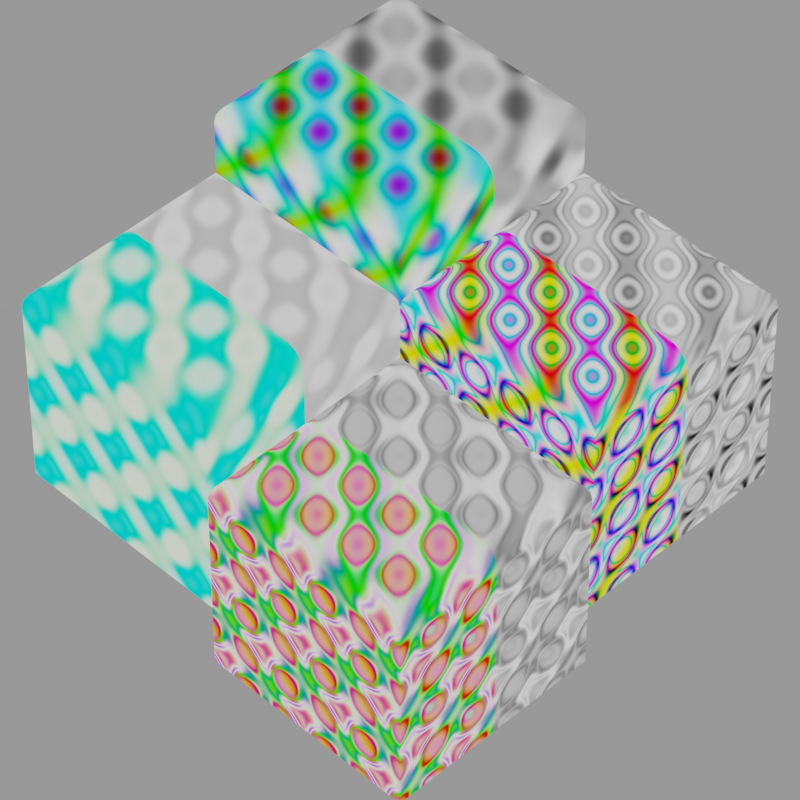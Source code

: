 # Source: magic.blend  (saved by Blender 3.6.13; exported with 4.5.12 LTS)
import bpy
from mathutils import Matrix  # noqa: F401  (used for matrix-valued properties, if any)

bpy.ops.wm.read_factory_settings(use_empty=True)
scene = bpy.context.scene
scene.name = 'Scene'

# ---- collections
col_collection = bpy.data.collections.new('Collection'); scene.collection.children.link(col_collection)

# ---- materials (node trees are filled in below, after node groups)
mat_default_color = bpy.data.materials.new('Default Color')
mat_default_color.alpha_threshold = 0.0
mat_default_color.roughness = 0.5
mat_default_color.line_color = (0.0, 0.0, 0.0, 1.0)
mat_default_fac = bpy.data.materials.new('Default Fac')
mat_default_fac.alpha_threshold = 0.0
mat_default_fac.roughness = 0.5
mat_default_fac.line_color = (0.0, 0.0, 0.0, 1.0)
mat_increased_distortion_color = bpy.data.materials.new('Increased Distortion Color')
mat_increased_distortion_color.alpha_threshold = 0.0
mat_increased_distortion_color.roughness = 0.5
mat_increased_distortion_color.line_color = (0.0, 0.0, 0.0, 1.0)
mat_increased_distortion_fac = bpy.data.materials.new('Increased Distortion Fac')
mat_increased_distortion_fac.alpha_threshold = 0.0
mat_increased_distortion_fac.roughness = 0.5
mat_increased_distortion_fac.line_color = (0.0, 0.0, 0.0, 1.0)
mat_increase_depth__decreased_distortion_color = bpy.data.materials.new('Increase Depth, Decreased Distortion Color')
mat_increase_depth__decreased_distortion_color.alpha_threshold = 0.0
mat_increase_depth__decreased_distortion_color.roughness = 0.5
mat_increase_depth__decreased_distortion_color.line_color = (0.0, 0.0, 0.0, 1.0)
mat_increase_depth__decreased_distortion_fac = bpy.data.materials.new('Increase Depth, Decreased Distortion Fac')
mat_increase_depth__decreased_distortion_fac.alpha_threshold = 0.0
mat_increase_depth__decreased_distortion_fac.roughness = 0.5
mat_increase_depth__decreased_distortion_fac.line_color = (0.0, 0.0, 0.0, 1.0)
mat_increase_depth__negative_distortion_color = bpy.data.materials.new('Increase Depth, Negative Distortion Color')
mat_increase_depth__negative_distortion_color.alpha_threshold = 0.0
mat_increase_depth__negative_distortion_color.roughness = 0.5
mat_increase_depth__negative_distortion_color.line_color = (0.0, 0.0, 0.0, 1.0)
mat_increase_depth__negative_distortion_fac = bpy.data.materials.new('Increase Depth, Negative Distortion Fac')
mat_increase_depth__negative_distortion_fac.alpha_threshold = 0.0
mat_increase_depth__negative_distortion_fac.roughness = 0.5
mat_increase_depth__negative_distortion_fac.line_color = (0.0, 0.0, 0.0, 1.0)

# ---- node groups
ng_default = bpy.data.node_groups.new('Default', 'ShaderNodeTree')
_s = ng_default.interface.new_socket(name='Color', in_out='OUTPUT', socket_type='NodeSocketColor')
_s.default_value = (0.0, 0.0, 0.0, 0.0)
_s = ng_default.interface.new_socket(name='Fac', in_out='OUTPUT', socket_type='NodeSocketFloat')
_N = ng_default.nodes; _L = ng_default.links
n0 = _N.new('NodeGroupOutput'); n0.name = 'Group Output'; n0.location = (190, 0)
n1 = _N.new('ShaderNodeTexMagic'); n1.name = 'Magic Texture'; n1.location = (0, 0)
n1.inputs[1].default_value = 3.0
_L.new(n1.outputs[0], n0.inputs[0])
_L.new(n1.outputs[1], n0.inputs[1])
n0.is_active_output = True
ng_increased_distortion = bpy.data.node_groups.new('Increased Distortion', 'ShaderNodeTree')
_s = ng_increased_distortion.interface.new_socket(name='Color', in_out='OUTPUT', socket_type='NodeSocketColor')
_s.default_value = (0.0, 0.0, 0.0, 0.0)
_s = ng_increased_distortion.interface.new_socket(name='Fac', in_out='OUTPUT', socket_type='NodeSocketFloat')
_N = ng_increased_distortion.nodes; _L = ng_increased_distortion.links
n0 = _N.new('NodeGroupOutput'); n0.name = 'Group Output'; n0.location = (190, 0)
n1 = _N.new('ShaderNodeTexMagic'); n1.name = 'Magic Texture'; n1.location = (0, 0)
n1.inputs[1].default_value = 3.0
n1.inputs[2].default_value = 2.8
_L.new(n1.outputs[0], n0.inputs[0])
_L.new(n1.outputs[1], n0.inputs[1])
n0.is_active_output = True
ng_increase_depth__decreased_distortion = bpy.data.node_groups.new('Increase Depth, Decreased Distortion', 'ShaderNodeTree')
_s = ng_increase_depth__decreased_distortion.interface.new_socket(name='Color', in_out='OUTPUT', socket_type='NodeSocketColor')
_s.default_value = (0.0, 0.0, 0.0, 0.0)
_s = ng_increase_depth__decreased_distortion.interface.new_socket(name='Fac', in_out='OUTPUT', socket_type='NodeSocketFloat')
_N = ng_increase_depth__decreased_distortion.nodes; _L = ng_increase_depth__decreased_distortion.links
n0 = _N.new('ShaderNodeTexMagic'); n0.name = 'Magic Texture'; n0.location = (0, 0)
n0.turbulence_depth = 8
n0.inputs[1].default_value = 3.0
n0.inputs[2].default_value = 0.8
n1 = _N.new('NodeGroupOutput'); n1.name = 'Group Output'; n1.location = (190, 0)
_L.new(n0.outputs[0], n1.inputs[0])
_L.new(n0.outputs[1], n1.inputs[1])
n1.is_active_output = True
ng_increase_depth__negative_distortion = bpy.data.node_groups.new('Increase Depth, Negative Distortion', 'ShaderNodeTree')
_s = ng_increase_depth__negative_distortion.interface.new_socket(name='Color', in_out='OUTPUT', socket_type='NodeSocketColor')
_s.default_value = (0.0, 0.0, 0.0, 0.0)
_s = ng_increase_depth__negative_distortion.interface.new_socket(name='Fac', in_out='OUTPUT', socket_type='NodeSocketFloat')
_N = ng_increase_depth__negative_distortion.nodes; _L = ng_increase_depth__negative_distortion.links
n0 = _N.new('ShaderNodeTexMagic'); n0.name = 'Magic Texture'; n0.location = (0, 0)
n0.turbulence_depth = 6
n0.inputs[1].default_value = 3.0
n0.inputs[2].default_value = -1.3
n1 = _N.new('NodeGroupOutput'); n1.name = 'Group Output'; n1.location = (190, 0)
_L.new(n0.outputs[0], n1.inputs[0])
_L.new(n0.outputs[1], n1.inputs[1])
n1.is_active_output = True

# ---- material node trees
mat_default_color.use_nodes = True; mat_default_color.node_tree.nodes.clear()
_N = mat_default_color.node_tree.nodes; _L = mat_default_color.node_tree.links
n0 = _N.new('ShaderNodeOutputMaterial'); n0.name = 'Material Output'; n0.location = (286, 302)
n1 = _N.new('ShaderNodeGroup'); n1.name = 'Group'; n1.location = (64, 304)
n1.node_tree = ng_default
_L.new(n1.outputs[0], n0.inputs[0])
n0.is_active_output = True
mat_default_fac.use_nodes = True; mat_default_fac.node_tree.nodes.clear()
_N = mat_default_fac.node_tree.nodes; _L = mat_default_fac.node_tree.links
n0 = _N.new('ShaderNodeOutputMaterial'); n0.name = 'Material Output'; n0.location = (286, 302)
n1 = _N.new('ShaderNodeGroup'); n1.name = 'Group'; n1.location = (59, 273)
n1.node_tree = ng_default
_L.new(n1.outputs[1], n0.inputs[0])
n0.is_active_output = True
mat_increased_distortion_color.use_nodes = True; mat_increased_distortion_color.node_tree.nodes.clear()
_N = mat_increased_distortion_color.node_tree.nodes; _L = mat_increased_distortion_color.node_tree.links
n0 = _N.new('ShaderNodeOutputMaterial'); n0.name = 'Material Output'; n0.location = (286, 302)
n1 = _N.new('ShaderNodeGroup'); n1.name = 'Group'; n1.location = (64, 304)
n1.node_tree = ng_increased_distortion
_L.new(n1.outputs[0], n0.inputs[0])
n0.is_active_output = True
mat_increased_distortion_fac.use_nodes = True; mat_increased_distortion_fac.node_tree.nodes.clear()
_N = mat_increased_distortion_fac.node_tree.nodes; _L = mat_increased_distortion_fac.node_tree.links
n0 = _N.new('ShaderNodeOutputMaterial'); n0.name = 'Material Output'; n0.location = (286, 302)
n1 = _N.new('ShaderNodeGroup'); n1.name = 'Group'; n1.location = (78, 289)
n1.node_tree = ng_increased_distortion
_L.new(n1.outputs[1], n0.inputs[0])
n0.is_active_output = True
mat_increase_depth__decreased_distortion_color.use_nodes = True; mat_increase_depth__decreased_distortion_color.node_tree.nodes.clear()
_N = mat_increase_depth__decreased_distortion_color.node_tree.nodes; _L = mat_increase_depth__decreased_distortion_color.node_tree.links
n0 = _N.new('ShaderNodeOutputMaterial'); n0.name = 'Material Output'; n0.location = (286, 302)
n1 = _N.new('ShaderNodeGroup'); n1.name = 'Group'; n1.location = (64, 304)
n1.node_tree = ng_increase_depth__decreased_distortion
_L.new(n1.outputs[0], n0.inputs[0])
n0.is_active_output = True
mat_increase_depth__decreased_distortion_fac.use_nodes = True; mat_increase_depth__decreased_distortion_fac.node_tree.nodes.clear()
_N = mat_increase_depth__decreased_distortion_fac.node_tree.nodes; _L = mat_increase_depth__decreased_distortion_fac.node_tree.links
n0 = _N.new('ShaderNodeOutputMaterial'); n0.name = 'Material Output'; n0.location = (286, 302)
n1 = _N.new('ShaderNodeGroup'); n1.name = 'Group'; n1.location = (96, 289)
n1.node_tree = ng_increase_depth__decreased_distortion
_L.new(n1.outputs[1], n0.inputs[0])
n0.is_active_output = True
mat_increase_depth__negative_distortion_color.use_nodes = True; mat_increase_depth__negative_distortion_color.node_tree.nodes.clear()
_N = mat_increase_depth__negative_distortion_color.node_tree.nodes; _L = mat_increase_depth__negative_distortion_color.node_tree.links
n0 = _N.new('ShaderNodeOutputMaterial'); n0.name = 'Material Output'; n0.location = (286, 302)
n1 = _N.new('ShaderNodeGroup'); n1.name = 'Group'; n1.location = (79, 284)
n1.node_tree = ng_increase_depth__negative_distortion
_L.new(n1.outputs[0], n0.inputs[0])
n0.is_active_output = True
mat_increase_depth__negative_distortion_fac.use_nodes = True; mat_increase_depth__negative_distortion_fac.node_tree.nodes.clear()
_N = mat_increase_depth__negative_distortion_fac.node_tree.nodes; _L = mat_increase_depth__negative_distortion_fac.node_tree.links
n0 = _N.new('ShaderNodeOutputMaterial'); n0.name = 'Material Output'; n0.location = (286, 302)
n1 = _N.new('ShaderNodeGroup'); n1.name = 'Group'; n1.location = (89, 283)
n1.node_tree = ng_increase_depth__negative_distortion
_L.new(n1.outputs[1], n0.inputs[0])
n0.is_active_output = True

# ---- cameras
cam_camera = bpy.data.cameras.new('Camera')
cam_camera.clip_end = 100.0
cam_camera.lens = 200.0
cam_camera.ortho_scale = 7.314

# ---- meshes
me_cube_001 = bpy.data.meshes.new('Cube.001')
me_cube_001.from_pydata([(-1.0, -1.0, 0.0), (1.0, -1.0, 0.0), (-1.0, 1.0, 0.0), (1.0, 1.0, 0.0), (-0.7847, 0.7847, 2.0), (-1.0, 1.0, 1.785), (-0.8512, 0.8512, 1.99), (-0.9113, 0.9113, 1.959), (-0.9589, 0.9589, 1.912), (-0.9895, 0.9895, 1.852), (-1.0, -1.0, 1.785), (-0.7847, -0.7847, 2.0), (-0.9895, -0.9895, 1.852), (-0.9589, -0.9589, 1.912), (-0.9113, -0.9113, 1.959), (-0.8512, -0.8512, 1.99), (1.0, -1.0, 1.785), (0.7847, -0.7847, 2.0), (0.9895, -0.9895, 1.852), (0.9589, -0.9589, 1.912), (0.9113, -0.9113, 1.959), (0.8512, -0.8512, 1.99), (1.0, 1.0, 1.785), (0.7847, 0.7847, 2.0), (0.9895, 0.9895, 1.852), (0.9589, 0.9589, 1.912), (0.9113, 0.9113, 1.959), (0.8512, 0.8512, 1.99), (-1.0, 0.0, 0.0), (1.0, 0.0, 0.0), (-1.0, 0.0, 1.785), (-0.9895, 0.0, 1.852), (-0.9589, 0.0, 1.912), (-0.9113, 0.0, 1.959), (-0.8512, 0.0, 1.99), (-0.7847, 0.0, 2.0), (1.0, 0.0, 1.785), (0.9895, 0.0, 1.852), (0.9589, 0.0, 1.912), (0.9113, 0.0, 1.959), (0.8512, 0.0, 1.99), (0.7847, 0.0, 2.0)], [], [(28, 2, 3, 29), (3, 2, 5, 22), (0, 1, 16, 10), (29, 3, 22, 36), (35, 41, 23, 4), (30, 10, 12, 31), (31, 12, 13, 32), (32, 13, 14, 33), (33, 14, 15, 34), (34, 15, 11, 35), (10, 16, 18, 12), (12, 18, 19, 13), (13, 19, 20, 14), (14, 20, 21, 15), (15, 21, 17, 11), (36, 22, 24, 37), (37, 24, 25, 38), (38, 25, 26, 39), (39, 26, 27, 40), (40, 27, 23, 41), (22, 5, 9, 24), (24, 9, 8, 25), (25, 8, 7, 26), (26, 7, 6, 27), (27, 6, 4, 23), (28, 0, 10, 30), (2, 28, 30, 5), (21, 40, 41, 17), (20, 39, 40, 21), (19, 38, 39, 20), (18, 37, 38, 19), (16, 36, 37, 18), (6, 34, 35, 4), (7, 33, 34, 6), (8, 32, 33, 7), (9, 31, 32, 8), (5, 30, 31, 9), (11, 17, 41, 35), (1, 29, 36, 16), (0, 28, 29, 1)])
me_cube_001.polygons.foreach_set('material_index', [1, 1, 0, 1, 1, 0, 0, 0, 0, 0, 0, 0, 0, 0, 0, 1, 1, 1, 1, 1, 1, 1, 1, 1, 1, 0, 1, 0, 0, 0, 0, 0, 1, 1, 1, 1, 1, 0, 0, 0])
_uv = me_cube_001.uv_layers.new(name='UVMap')
_uv.uv.foreach_set('vector', [0.0, 0.5, 0.0, 1.0, 1.0, 1.0, 1.0, 0.5, 1.0, 1.0, 0.0, 1.0, 0.0, 1.0, 1.0, 1.0, 0.0, 0.0, 1.0, 0.0, 1.0, 0.0, 0.0, 0.0, 1.0, 0.5, 1.0, 1.0, 1.0, 1.0, 1.0, 0.5, 0.1076, 0.5, 0.8924, 0.5, 0.8924, 0.8924, 0.1076, 0.8924, 0.0, 0.5, 0.0, 0.0, 0.002634, 0.002634, 0.002634, 0.5, 0.002634, 0.5, 0.002634, 0.002634, 0.01028, 0.01028, 0.01028, 0.5, 0.01028, 0.5, 0.01028, 0.01028, 0.04437, 0.04437, 0.04437, 0.5, 0.04437, 0.5, 0.04437, 0.04437, 0.07438, 0.07438, 0.07438, 0.5, 0.07438, 0.5, 0.07438, 0.07438, 0.1076, 0.1076, 0.1076, 0.5, 0.0, 0.0, 1.0, 0.0, 0.9974, 0.002634, 0.002634, 0.002634, 0.002634, 0.002634, 0.9974, 0.002634, 0.9897, 0.01028, 0.01028, 0.01028, 0.01028, 0.01028, 0.9897, 0.01028, 0.9556, 0.04437, 0.04437, 0.04437, 0.04437, 0.04437, 0.9556, 0.04437, 0.9256, 0.07438, 0.07438, 0.07438, 0.07438, 0.07438, 0.9256, 0.07438, 0.8924, 0.1076, 0.1076, 0.1076, 1.0, 0.5, 1.0, 1.0, 0.9974, 0.9974, 0.9974, 0.5, 0.9974, 0.5, 0.9974, 0.9974, 0.9897, 0.9897, 0.9897, 0.5, 0.9897, 0.5, 0.9897, 0.9897, 0.9556, 0.9556, 0.9556, 0.5, 0.9556, 0.5, 0.9556, 0.9556, 0.9256, 0.9256, 0.9256, 0.5, 0.9256, 0.5, 0.9256, 0.9256, 0.8924, 0.8924, 0.8924, 0.5, 1.0, 1.0, 0.0, 1.0, 0.002634, 0.9974, 0.9974, 0.9974, 0.9974, 0.9974, 0.002634, 0.9974, 0.01028, 0.9897, 0.9897, 0.9897, 0.9897, 0.9897, 0.01028, 0.9897, 0.04437, 0.9556, 0.9556, 0.9556, 0.9556, 0.9556, 0.04437, 0.9556, 0.07438, 0.9256, 0.9256, 0.9256, 0.9256, 0.9256, 0.07438, 0.9256, 0.1076, 0.8924, 0.8924, 0.8924, 0.0, 0.5, 0.0, 0.0, 0.0, 0.0, 0.0, 0.5, 0.0, 1.0, 0.0, 0.5, 0.0, 0.5, 0.0, 1.0, 0.9256, 0.07438, 0.9256, 0.5, 0.8924, 0.5, 0.8924, 0.1076, 0.9556, 0.04437, 0.9556, 0.5, 0.9256, 0.5, 0.9256, 0.07438, 0.9897, 0.01028, 0.9897, 0.5, 0.9556, 0.5, 0.9556, 0.04437, 0.9974, 0.002634, 0.9974, 0.5, 0.9897, 0.5, 0.9897, 0.01028, 1.0, 0.0, 1.0, 0.5, 0.9974, 0.5, 0.9974, 0.002634, 0.07438, 0.9256, 0.07438, 0.5, 0.1076, 0.5, 0.1076, 0.8924, 0.04437, 0.9556, 0.04437, 0.5, 0.07438, 0.5, 0.07438, 0.9256, 0.01028, 0.9897, 0.01028, 0.5, 0.04437, 0.5, 0.04437, 0.9556, 0.002634, 0.9974, 0.002634, 0.5, 0.01028, 0.5, 0.01028, 0.9897, 0.0, 1.0, 0.0, 0.5, 0.002634, 0.5, 0.002634, 0.9974, 0.1076, 0.1076, 0.8924, 0.1076, 0.8924, 0.5, 0.1076, 0.5, 1.0, 0.0, 1.0, 0.5, 1.0, 0.5, 1.0, 0.0, 0.0, 0.0, 0.0, 0.5, 1.0, 0.5, 1.0, 0.0])
me_cube_001.materials.append(mat_default_color)
me_cube_001.materials.append(mat_default_fac)
me_cube_001.update()
me_cube_002 = bpy.data.meshes.new('Cube.002')
me_cube_002.from_pydata([(-1.0, -1.0, 0.0), (1.0, -1.0, 0.0), (-1.0, 1.0, 0.0), (1.0, 1.0, 0.0), (-0.7847, 0.7847, 2.0), (-1.0, 1.0, 1.785), (-0.8512, 0.8512, 1.99), (-0.9113, 0.9113, 1.959), (-0.9589, 0.9589, 1.912), (-0.9895, 0.9895, 1.852), (-1.0, -1.0, 1.785), (-0.7847, -0.7847, 2.0), (-0.9895, -0.9895, 1.852), (-0.9589, -0.9589, 1.912), (-0.9113, -0.9113, 1.959), (-0.8512, -0.8512, 1.99), (1.0, -1.0, 1.785), (0.7847, -0.7847, 2.0), (0.9895, -0.9895, 1.852), (0.9589, -0.9589, 1.912), (0.9113, -0.9113, 1.959), (0.8512, -0.8512, 1.99), (1.0, 1.0, 1.785), (0.7847, 0.7847, 2.0), (0.9895, 0.9895, 1.852), (0.9589, 0.9589, 1.912), (0.9113, 0.9113, 1.959), (0.8512, 0.8512, 1.99), (-1.0, 0.0, 0.0), (1.0, 0.0, 0.0), (-1.0, 0.0, 1.785), (-0.9895, 0.0, 1.852), (-0.9589, 0.0, 1.912), (-0.9113, 0.0, 1.959), (-0.8512, 0.0, 1.99), (-0.7847, 0.0, 2.0), (1.0, 0.0, 1.785), (0.9895, 0.0, 1.852), (0.9589, 0.0, 1.912), (0.9113, 0.0, 1.959), (0.8512, 0.0, 1.99), (0.7847, 0.0, 2.0)], [], [(28, 2, 3, 29), (3, 2, 5, 22), (0, 1, 16, 10), (29, 3, 22, 36), (35, 41, 23, 4), (30, 10, 12, 31), (31, 12, 13, 32), (32, 13, 14, 33), (33, 14, 15, 34), (34, 15, 11, 35), (10, 16, 18, 12), (12, 18, 19, 13), (13, 19, 20, 14), (14, 20, 21, 15), (15, 21, 17, 11), (36, 22, 24, 37), (37, 24, 25, 38), (38, 25, 26, 39), (39, 26, 27, 40), (40, 27, 23, 41), (22, 5, 9, 24), (24, 9, 8, 25), (25, 8, 7, 26), (26, 7, 6, 27), (27, 6, 4, 23), (28, 0, 10, 30), (2, 28, 30, 5), (21, 40, 41, 17), (20, 39, 40, 21), (19, 38, 39, 20), (18, 37, 38, 19), (16, 36, 37, 18), (6, 34, 35, 4), (7, 33, 34, 6), (8, 32, 33, 7), (9, 31, 32, 8), (5, 30, 31, 9), (11, 17, 41, 35), (1, 29, 36, 16), (0, 28, 29, 1)])
me_cube_002.polygons.foreach_set('material_index', [1, 1, 0, 1, 1, 0, 0, 0, 0, 0, 0, 0, 0, 0, 0, 1, 1, 1, 1, 1, 1, 1, 1, 1, 1, 0, 1, 0, 0, 0, 0, 0, 1, 1, 1, 1, 1, 0, 0, 0])
_uv = me_cube_002.uv_layers.new(name='UVMap')
_uv.uv.foreach_set('vector', [0.0, 0.5, 0.0, 1.0, 1.0, 1.0, 1.0, 0.5, 1.0, 1.0, 0.0, 1.0, 0.0, 1.0, 1.0, 1.0, 0.0, 0.0, 1.0, 0.0, 1.0, 0.0, 0.0, 0.0, 1.0, 0.5, 1.0, 1.0, 1.0, 1.0, 1.0, 0.5, 0.1076, 0.5, 0.8924, 0.5, 0.8924, 0.8924, 0.1076, 0.8924, 0.0, 0.5, 0.0, 0.0, 0.002634, 0.002634, 0.002634, 0.5, 0.002634, 0.5, 0.002634, 0.002634, 0.01028, 0.01028, 0.01028, 0.5, 0.01028, 0.5, 0.01028, 0.01028, 0.04437, 0.04437, 0.04437, 0.5, 0.04437, 0.5, 0.04437, 0.04437, 0.07438, 0.07438, 0.07438, 0.5, 0.07438, 0.5, 0.07438, 0.07438, 0.1076, 0.1076, 0.1076, 0.5, 0.0, 0.0, 1.0, 0.0, 0.9974, 0.002634, 0.002634, 0.002634, 0.002634, 0.002634, 0.9974, 0.002634, 0.9897, 0.01028, 0.01028, 0.01028, 0.01028, 0.01028, 0.9897, 0.01028, 0.9556, 0.04437, 0.04437, 0.04437, 0.04437, 0.04437, 0.9556, 0.04437, 0.9256, 0.07438, 0.07438, 0.07438, 0.07438, 0.07438, 0.9256, 0.07438, 0.8924, 0.1076, 0.1076, 0.1076, 1.0, 0.5, 1.0, 1.0, 0.9974, 0.9974, 0.9974, 0.5, 0.9974, 0.5, 0.9974, 0.9974, 0.9897, 0.9897, 0.9897, 0.5, 0.9897, 0.5, 0.9897, 0.9897, 0.9556, 0.9556, 0.9556, 0.5, 0.9556, 0.5, 0.9556, 0.9556, 0.9256, 0.9256, 0.9256, 0.5, 0.9256, 0.5, 0.9256, 0.9256, 0.8924, 0.8924, 0.8924, 0.5, 1.0, 1.0, 0.0, 1.0, 0.002634, 0.9974, 0.9974, 0.9974, 0.9974, 0.9974, 0.002634, 0.9974, 0.01028, 0.9897, 0.9897, 0.9897, 0.9897, 0.9897, 0.01028, 0.9897, 0.04437, 0.9556, 0.9556, 0.9556, 0.9556, 0.9556, 0.04437, 0.9556, 0.07438, 0.9256, 0.9256, 0.9256, 0.9256, 0.9256, 0.07438, 0.9256, 0.1076, 0.8924, 0.8924, 0.8924, 0.0, 0.5, 0.0, 0.0, 0.0, 0.0, 0.0, 0.5, 0.0, 1.0, 0.0, 0.5, 0.0, 0.5, 0.0, 1.0, 0.9256, 0.07438, 0.9256, 0.5, 0.8924, 0.5, 0.8924, 0.1076, 0.9556, 0.04437, 0.9556, 0.5, 0.9256, 0.5, 0.9256, 0.07438, 0.9897, 0.01028, 0.9897, 0.5, 0.9556, 0.5, 0.9556, 0.04437, 0.9974, 0.002634, 0.9974, 0.5, 0.9897, 0.5, 0.9897, 0.01028, 1.0, 0.0, 1.0, 0.5, 0.9974, 0.5, 0.9974, 0.002634, 0.07438, 0.9256, 0.07438, 0.5, 0.1076, 0.5, 0.1076, 0.8924, 0.04437, 0.9556, 0.04437, 0.5, 0.07438, 0.5, 0.07438, 0.9256, 0.01028, 0.9897, 0.01028, 0.5, 0.04437, 0.5, 0.04437, 0.9556, 0.002634, 0.9974, 0.002634, 0.5, 0.01028, 0.5, 0.01028, 0.9897, 0.0, 1.0, 0.0, 0.5, 0.002634, 0.5, 0.002634, 0.9974, 0.1076, 0.1076, 0.8924, 0.1076, 0.8924, 0.5, 0.1076, 0.5, 1.0, 0.0, 1.0, 0.5, 1.0, 0.5, 1.0, 0.0, 0.0, 0.0, 0.0, 0.5, 1.0, 0.5, 1.0, 0.0])
me_cube_002.materials.append(mat_increased_distortion_color)
me_cube_002.materials.append(mat_increased_distortion_fac)
me_cube_002.update()
me_cube_003 = bpy.data.meshes.new('Cube.003')
me_cube_003.from_pydata([(-1.0, -1.0, 0.0), (1.0, -1.0, 0.0), (-1.0, 1.0, 0.0), (1.0, 1.0, 0.0), (-0.7847, 0.7847, 2.0), (-1.0, 1.0, 1.785), (-0.8512, 0.8512, 1.99), (-0.9113, 0.9113, 1.959), (-0.9589, 0.9589, 1.912), (-0.9895, 0.9895, 1.852), (-1.0, -1.0, 1.785), (-0.7847, -0.7847, 2.0), (-0.9895, -0.9895, 1.852), (-0.9589, -0.9589, 1.912), (-0.9113, -0.9113, 1.959), (-0.8512, -0.8512, 1.99), (1.0, -1.0, 1.785), (0.7847, -0.7847, 2.0), (0.9895, -0.9895, 1.852), (0.9589, -0.9589, 1.912), (0.9113, -0.9113, 1.959), (0.8512, -0.8512, 1.99), (1.0, 1.0, 1.785), (0.7847, 0.7847, 2.0), (0.9895, 0.9895, 1.852), (0.9589, 0.9589, 1.912), (0.9113, 0.9113, 1.959), (0.8512, 0.8512, 1.99), (-1.0, 0.0, 0.0), (1.0, 0.0, 0.0), (-1.0, 0.0, 1.785), (-0.9895, 0.0, 1.852), (-0.9589, 0.0, 1.912), (-0.9113, 0.0, 1.959), (-0.8512, 0.0, 1.99), (-0.7847, 0.0, 2.0), (1.0, 0.0, 1.785), (0.9895, 0.0, 1.852), (0.9589, 0.0, 1.912), (0.9113, 0.0, 1.959), (0.8512, 0.0, 1.99), (0.7847, 0.0, 2.0)], [], [(28, 2, 3, 29), (3, 2, 5, 22), (0, 1, 16, 10), (29, 3, 22, 36), (35, 41, 23, 4), (30, 10, 12, 31), (31, 12, 13, 32), (32, 13, 14, 33), (33, 14, 15, 34), (34, 15, 11, 35), (10, 16, 18, 12), (12, 18, 19, 13), (13, 19, 20, 14), (14, 20, 21, 15), (15, 21, 17, 11), (36, 22, 24, 37), (37, 24, 25, 38), (38, 25, 26, 39), (39, 26, 27, 40), (40, 27, 23, 41), (22, 5, 9, 24), (24, 9, 8, 25), (25, 8, 7, 26), (26, 7, 6, 27), (27, 6, 4, 23), (28, 0, 10, 30), (2, 28, 30, 5), (21, 40, 41, 17), (20, 39, 40, 21), (19, 38, 39, 20), (18, 37, 38, 19), (16, 36, 37, 18), (6, 34, 35, 4), (7, 33, 34, 6), (8, 32, 33, 7), (9, 31, 32, 8), (5, 30, 31, 9), (11, 17, 41, 35), (1, 29, 36, 16), (0, 28, 29, 1)])
me_cube_003.polygons.foreach_set('material_index', [1, 1, 0, 1, 1, 0, 0, 0, 0, 0, 0, 0, 0, 0, 0, 1, 1, 1, 1, 1, 1, 1, 1, 1, 1, 0, 1, 0, 0, 0, 0, 0, 1, 1, 1, 1, 1, 0, 0, 0])
_uv = me_cube_003.uv_layers.new(name='UVMap')
_uv.uv.foreach_set('vector', [0.0, 0.5, 0.0, 1.0, 1.0, 1.0, 1.0, 0.5, 1.0, 1.0, 0.0, 1.0, 0.0, 1.0, 1.0, 1.0, 0.0, 0.0, 1.0, 0.0, 1.0, 0.0, 0.0, 0.0, 1.0, 0.5, 1.0, 1.0, 1.0, 1.0, 1.0, 0.5, 0.1076, 0.5, 0.8924, 0.5, 0.8924, 0.8924, 0.1076, 0.8924, 0.0, 0.5, 0.0, 0.0, 0.002634, 0.002634, 0.002634, 0.5, 0.002634, 0.5, 0.002634, 0.002634, 0.01028, 0.01028, 0.01028, 0.5, 0.01028, 0.5, 0.01028, 0.01028, 0.04437, 0.04437, 0.04437, 0.5, 0.04437, 0.5, 0.04437, 0.04437, 0.07438, 0.07438, 0.07438, 0.5, 0.07438, 0.5, 0.07438, 0.07438, 0.1076, 0.1076, 0.1076, 0.5, 0.0, 0.0, 1.0, 0.0, 0.9974, 0.002634, 0.002634, 0.002634, 0.002634, 0.002634, 0.9974, 0.002634, 0.9897, 0.01028, 0.01028, 0.01028, 0.01028, 0.01028, 0.9897, 0.01028, 0.9556, 0.04437, 0.04437, 0.04437, 0.04437, 0.04437, 0.9556, 0.04437, 0.9256, 0.07438, 0.07438, 0.07438, 0.07438, 0.07438, 0.9256, 0.07438, 0.8924, 0.1076, 0.1076, 0.1076, 1.0, 0.5, 1.0, 1.0, 0.9974, 0.9974, 0.9974, 0.5, 0.9974, 0.5, 0.9974, 0.9974, 0.9897, 0.9897, 0.9897, 0.5, 0.9897, 0.5, 0.9897, 0.9897, 0.9556, 0.9556, 0.9556, 0.5, 0.9556, 0.5, 0.9556, 0.9556, 0.9256, 0.9256, 0.9256, 0.5, 0.9256, 0.5, 0.9256, 0.9256, 0.8924, 0.8924, 0.8924, 0.5, 1.0, 1.0, 0.0, 1.0, 0.002634, 0.9974, 0.9974, 0.9974, 0.9974, 0.9974, 0.002634, 0.9974, 0.01028, 0.9897, 0.9897, 0.9897, 0.9897, 0.9897, 0.01028, 0.9897, 0.04437, 0.9556, 0.9556, 0.9556, 0.9556, 0.9556, 0.04437, 0.9556, 0.07438, 0.9256, 0.9256, 0.9256, 0.9256, 0.9256, 0.07438, 0.9256, 0.1076, 0.8924, 0.8924, 0.8924, 0.0, 0.5, 0.0, 0.0, 0.0, 0.0, 0.0, 0.5, 0.0, 1.0, 0.0, 0.5, 0.0, 0.5, 0.0, 1.0, 0.9256, 0.07438, 0.9256, 0.5, 0.8924, 0.5, 0.8924, 0.1076, 0.9556, 0.04437, 0.9556, 0.5, 0.9256, 0.5, 0.9256, 0.07438, 0.9897, 0.01028, 0.9897, 0.5, 0.9556, 0.5, 0.9556, 0.04437, 0.9974, 0.002634, 0.9974, 0.5, 0.9897, 0.5, 0.9897, 0.01028, 1.0, 0.0, 1.0, 0.5, 0.9974, 0.5, 0.9974, 0.002634, 0.07438, 0.9256, 0.07438, 0.5, 0.1076, 0.5, 0.1076, 0.8924, 0.04437, 0.9556, 0.04437, 0.5, 0.07438, 0.5, 0.07438, 0.9256, 0.01028, 0.9897, 0.01028, 0.5, 0.04437, 0.5, 0.04437, 0.9556, 0.002634, 0.9974, 0.002634, 0.5, 0.01028, 0.5, 0.01028, 0.9897, 0.0, 1.0, 0.0, 0.5, 0.002634, 0.5, 0.002634, 0.9974, 0.1076, 0.1076, 0.8924, 0.1076, 0.8924, 0.5, 0.1076, 0.5, 1.0, 0.0, 1.0, 0.5, 1.0, 0.5, 1.0, 0.0, 0.0, 0.0, 0.0, 0.5, 1.0, 0.5, 1.0, 0.0])
me_cube_003.materials.append(mat_increase_depth__decreased_distortion_color)
me_cube_003.materials.append(mat_increase_depth__decreased_distortion_fac)
me_cube_003.update()
me_cube_004 = bpy.data.meshes.new('Cube.004')
me_cube_004.from_pydata([(-1.0, -1.0, 0.0), (1.0, -1.0, 0.0), (-1.0, 1.0, 0.0), (1.0, 1.0, 0.0), (-0.7847, 0.7847, 2.0), (-1.0, 1.0, 1.785), (-0.8512, 0.8512, 1.99), (-0.9113, 0.9113, 1.959), (-0.9589, 0.9589, 1.912), (-0.9895, 0.9895, 1.852), (-1.0, -1.0, 1.785), (-0.7847, -0.7847, 2.0), (-0.9895, -0.9895, 1.852), (-0.9589, -0.9589, 1.912), (-0.9113, -0.9113, 1.959), (-0.8512, -0.8512, 1.99), (1.0, -1.0, 1.785), (0.7847, -0.7847, 2.0), (0.9895, -0.9895, 1.852), (0.9589, -0.9589, 1.912), (0.9113, -0.9113, 1.959), (0.8512, -0.8512, 1.99), (1.0, 1.0, 1.785), (0.7847, 0.7847, 2.0), (0.9895, 0.9895, 1.852), (0.9589, 0.9589, 1.912), (0.9113, 0.9113, 1.959), (0.8512, 0.8512, 1.99), (-1.0, 0.0, 0.0), (1.0, 0.0, 0.0), (-1.0, 0.0, 1.785), (-0.9895, 0.0, 1.852), (-0.9589, 0.0, 1.912), (-0.9113, 0.0, 1.959), (-0.8512, 0.0, 1.99), (-0.7847, 0.0, 2.0), (1.0, 0.0, 1.785), (0.9895, 0.0, 1.852), (0.9589, 0.0, 1.912), (0.9113, 0.0, 1.959), (0.8512, 0.0, 1.99), (0.7847, 0.0, 2.0)], [], [(28, 2, 3, 29), (3, 2, 5, 22), (0, 1, 16, 10), (29, 3, 22, 36), (35, 41, 23, 4), (30, 10, 12, 31), (31, 12, 13, 32), (32, 13, 14, 33), (33, 14, 15, 34), (34, 15, 11, 35), (10, 16, 18, 12), (12, 18, 19, 13), (13, 19, 20, 14), (14, 20, 21, 15), (15, 21, 17, 11), (36, 22, 24, 37), (37, 24, 25, 38), (38, 25, 26, 39), (39, 26, 27, 40), (40, 27, 23, 41), (22, 5, 9, 24), (24, 9, 8, 25), (25, 8, 7, 26), (26, 7, 6, 27), (27, 6, 4, 23), (28, 0, 10, 30), (2, 28, 30, 5), (21, 40, 41, 17), (20, 39, 40, 21), (19, 38, 39, 20), (18, 37, 38, 19), (16, 36, 37, 18), (6, 34, 35, 4), (7, 33, 34, 6), (8, 32, 33, 7), (9, 31, 32, 8), (5, 30, 31, 9), (11, 17, 41, 35), (1, 29, 36, 16), (0, 28, 29, 1)])
me_cube_004.polygons.foreach_set('material_index', [1, 1, 0, 1, 1, 0, 0, 0, 0, 0, 0, 0, 0, 0, 0, 1, 1, 1, 1, 1, 1, 1, 1, 1, 1, 0, 1, 0, 0, 0, 0, 0, 1, 1, 1, 1, 1, 0, 0, 0])
_uv = me_cube_004.uv_layers.new(name='UVMap')
_uv.uv.foreach_set('vector', [0.0, 0.5, 0.0, 1.0, 1.0, 1.0, 1.0, 0.5, 1.0, 1.0, 0.0, 1.0, 0.0, 1.0, 1.0, 1.0, 0.0, 0.0, 1.0, 0.0, 1.0, 0.0, 0.0, 0.0, 1.0, 0.5, 1.0, 1.0, 1.0, 1.0, 1.0, 0.5, 0.1076, 0.5, 0.8924, 0.5, 0.8924, 0.8924, 0.1076, 0.8924, 0.0, 0.5, 0.0, 0.0, 0.002634, 0.002634, 0.002634, 0.5, 0.002634, 0.5, 0.002634, 0.002634, 0.01028, 0.01028, 0.01028, 0.5, 0.01028, 0.5, 0.01028, 0.01028, 0.04437, 0.04437, 0.04437, 0.5, 0.04437, 0.5, 0.04437, 0.04437, 0.07438, 0.07438, 0.07438, 0.5, 0.07438, 0.5, 0.07438, 0.07438, 0.1076, 0.1076, 0.1076, 0.5, 0.0, 0.0, 1.0, 0.0, 0.9974, 0.002634, 0.002634, 0.002634, 0.002634, 0.002634, 0.9974, 0.002634, 0.9897, 0.01028, 0.01028, 0.01028, 0.01028, 0.01028, 0.9897, 0.01028, 0.9556, 0.04437, 0.04437, 0.04437, 0.04437, 0.04437, 0.9556, 0.04437, 0.9256, 0.07438, 0.07438, 0.07438, 0.07438, 0.07438, 0.9256, 0.07438, 0.8924, 0.1076, 0.1076, 0.1076, 1.0, 0.5, 1.0, 1.0, 0.9974, 0.9974, 0.9974, 0.5, 0.9974, 0.5, 0.9974, 0.9974, 0.9897, 0.9897, 0.9897, 0.5, 0.9897, 0.5, 0.9897, 0.9897, 0.9556, 0.9556, 0.9556, 0.5, 0.9556, 0.5, 0.9556, 0.9556, 0.9256, 0.9256, 0.9256, 0.5, 0.9256, 0.5, 0.9256, 0.9256, 0.8924, 0.8924, 0.8924, 0.5, 1.0, 1.0, 0.0, 1.0, 0.002634, 0.9974, 0.9974, 0.9974, 0.9974, 0.9974, 0.002634, 0.9974, 0.01028, 0.9897, 0.9897, 0.9897, 0.9897, 0.9897, 0.01028, 0.9897, 0.04437, 0.9556, 0.9556, 0.9556, 0.9556, 0.9556, 0.04437, 0.9556, 0.07438, 0.9256, 0.9256, 0.9256, 0.9256, 0.9256, 0.07438, 0.9256, 0.1076, 0.8924, 0.8924, 0.8924, 0.0, 0.5, 0.0, 0.0, 0.0, 0.0, 0.0, 0.5, 0.0, 1.0, 0.0, 0.5, 0.0, 0.5, 0.0, 1.0, 0.9256, 0.07438, 0.9256, 0.5, 0.8924, 0.5, 0.8924, 0.1076, 0.9556, 0.04437, 0.9556, 0.5, 0.9256, 0.5, 0.9256, 0.07438, 0.9897, 0.01028, 0.9897, 0.5, 0.9556, 0.5, 0.9556, 0.04437, 0.9974, 0.002634, 0.9974, 0.5, 0.9897, 0.5, 0.9897, 0.01028, 1.0, 0.0, 1.0, 0.5, 0.9974, 0.5, 0.9974, 0.002634, 0.07438, 0.9256, 0.07438, 0.5, 0.1076, 0.5, 0.1076, 0.8924, 0.04437, 0.9556, 0.04437, 0.5, 0.07438, 0.5, 0.07438, 0.9256, 0.01028, 0.9897, 0.01028, 0.5, 0.04437, 0.5, 0.04437, 0.9556, 0.002634, 0.9974, 0.002634, 0.5, 0.01028, 0.5, 0.01028, 0.9897, 0.0, 1.0, 0.0, 0.5, 0.002634, 0.5, 0.002634, 0.9974, 0.1076, 0.1076, 0.8924, 0.1076, 0.8924, 0.5, 0.1076, 0.5, 1.0, 0.0, 1.0, 0.5, 1.0, 0.5, 1.0, 0.0, 0.0, 0.0, 0.0, 0.5, 1.0, 0.5, 1.0, 0.0])
me_cube_004.materials.append(mat_increase_depth__negative_distortion_color)
me_cube_004.materials.append(mat_increase_depth__negative_distortion_fac)
me_cube_004.update()

# ---- objects
ob_default = bpy.data.objects.new('Default', me_cube_001)
ob_increased_distortion = bpy.data.objects.new('Increased Distortion', me_cube_002)
ob_increased_depth__decreased_distortion = bpy.data.objects.new('Increased Depth, Decreased Distortion', me_cube_003)
ob_increase_depth__negative_distortion = bpy.data.objects.new('Increase Depth, Negative Distortion', me_cube_004)
ob_camera = bpy.data.objects.new('Camera', cam_camera)

# ---- transforms, parenting, visibility, modifiers, constraints
ob_default.location = (0.0, 0.0, -1.0)
ob_increased_distortion.location = (2.0, 0.0, -1.6)
ob_increased_depth__decreased_distortion.location = (0.0, -2.0, -1.6)
ob_increase_depth__negative_distortion.location = (2.0, -2.0, -2.2)
ob_camera.location = (17.97, -17.97, 23.2)
ob_camera.rotation_euler = (0.7854, 4.053e-10, 0.7854)
ob_camera.scale = (1.0, 1.0, 1.0)
ob_camera.lock_rotations_4d = False
ob_camera.empty_display_type = 'ARROWS'
ob_camera.color = (0.0, 0.0, 0.0, 0.0)
ob_camera.display_type = 'WIRE'
ob_camera.lineart.crease_threshold = 0.0

# ---- collection membership
col_collection.objects.link(ob_default)
col_collection.objects.link(ob_increased_distortion)
col_collection.objects.link(ob_increased_depth__decreased_distortion)
col_collection.objects.link(ob_increase_depth__negative_distortion)
col_collection.objects.link(ob_camera)

# ---- scene / render settings (as saved in the file)
scene.camera = ob_camera
scene.frame_start = 1; scene.frame_end = 250; scene.frame_set(1)
scene.render.engine = 'CYCLES'
scene.render.resolution_x = 128
scene.render.resolution_y = 128
scene.cycles.use_denoising = False
scene.cycles.samples = 16
scene.cycles.sampling_pattern = 'TABULATED_SOBOL'
scene.cycles.use_adaptive_sampling = False
scene.cycles.use_light_tree = False
scene.view_settings.view_transform = 'Filmic'
bpy.context.view_layer.update()

# ---- added for rendering (the .blend has no usable light): sun + grey world if the file has none
light_auto_sun = bpy.data.lights.new('AutoSun', 'SUN')
light_auto_sun.energy = 3.0
light_auto_sun.angle = 0.0523599
ob_auto_sun = bpy.data.objects.new('AutoSun', light_auto_sun)
scene.collection.objects.link(ob_auto_sun)
ob_auto_sun.rotation_euler = (0.872665, 0.174533, 0.523599)
if scene.world is None:
    world_auto = bpy.data.worlds.new('AutoWorld')
    world_auto.color = (0.3, 0.3, 0.3)
    scene.world = world_auto
bpy.context.view_layer.update()
